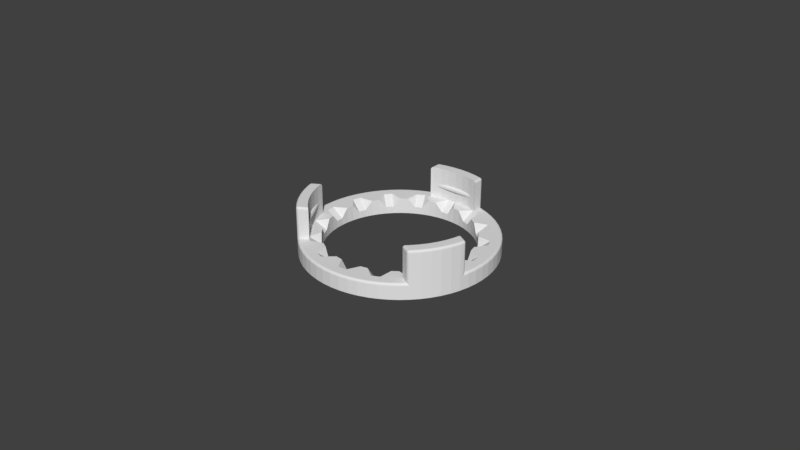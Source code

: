 # Source: gillette-holder.blend  (saved by Blender 2.79.0; exported with 4.5.12 LTS)
import bpy
from mathutils import Matrix  # noqa: F401  (used for matrix-valued properties, if any)

bpy.ops.wm.read_factory_settings(use_empty=True)
scene = bpy.context.scene
scene.name = 'Scene'

# ---- collections
col_collection_1 = bpy.data.collections.new('Collection 1'); scene.collection.children.link(col_collection_1)

# ---- world
world_world = bpy.data.worlds.new('World'); scene.world = world_world
world_world.color = (0.05088, 0.05088, 0.05088)
world_world.use_sun_shadow = False
world_world.sun_shadow_jitter_overblur = 0.0
world_world.cycles.sampling_method = 'MANUAL'

# ---- meshes
me_cylinder_001 = bpy.data.meshes.new('Cylinder.001')
me_cylinder_001.from_pydata([(0.0, 0.023, 4.657e-10), (0.0, 0.03, 4.657e-10), (0.002941, 0.02986, 4.657e-10), (0.002254, 0.02289, 4.657e-10), (0.002254, 0.02289, 0.005), (0.0, 0.023, 0.002255), (-0.002254, 0.02289, 4.657e-10), (-0.002941, 0.02986, 4.657e-10), (0.005853, 0.02942, 4.657e-10), (0.004487, 0.02256, 4.657e-10), (-0.002254, 0.02289, 0.002255), (0.004487, 0.02256, 0.005), (0.002607, 0.02647, 0.005), (0.0, 0.0266, 0.005), (-0.004487, 0.02256, 4.657e-10), (-0.005853, 0.02942, 4.657e-10), (0.002607, 0.02647, 0.015), (0.0, 0.0266, 0.015), (0.008709, 0.02871, 4.657e-10), (0.006677, 0.02201, 4.657e-10), (-0.004487, 0.02256, 0.005), (-0.002607, 0.02647, 0.005), (0.006677, 0.02201, 0.002255), (0.005189, 0.02609, 0.005), (0.0, 0.0266, 0.0082), (0.002607, 0.02647, 0.008213), (-0.006677, 0.02201, 4.657e-10), (-0.008709, 0.02871, 4.657e-10), (-0.002607, 0.02647, 0.015), (-4.337e-19, 0.0266, 0.0098), (0.002607, 0.02647, 0.009787), (0.005189, 0.02609, 0.015), (0.01148, 0.02772, 4.657e-10), (0.008802, 0.02125, 4.657e-10), (-0.006677, 0.02201, 0.005), (-0.005189, 0.02609, 0.005), (-0.002607, 0.02647, 0.008213), (0.008802, 0.02125, 0.002255), (0.007722, 0.02545, 0.005), (0.005189, 0.02609, 0.00839), (0.00474, 0.02616, 0.008335), (0.003808, 0.02629, 0.008261), (0.002796, 0.02644, 0.008215), (-0.002796, 0.02644, 0.008215), (-0.008802, 0.02125, 4.657e-10), (-0.01148, 0.02772, 4.657e-10), (-0.005189, 0.02609, 0.015), (-0.002607, 0.02647, 0.009787), (0.002796, 0.02644, 0.009785), (0.003808, 0.02629, 0.009739), (0.00474, 0.02616, 0.009665), (0.005189, 0.02609, 0.00961), (-0.002796, 0.02644, 0.009785), (0.007722, 0.02545, 0.015), (0.01018, 0.02458, 0.005), (0.01254, 0.02346, 0.005), (0.01478, 0.02212, 0.005), (0.01687, 0.02056, 0.005), (0.01881, 0.01881, 0.005), (0.02056, 0.01687, 0.005), (0.02212, 0.01478, 0.005), (0.02346, 0.01254, 0.005), (0.02458, 0.01018, 0.005), (0.01414, 0.02646, 4.657e-10), (0.01084, 0.02028, 4.657e-10), (-0.008802, 0.02125, 0.002255), (-0.007722, 0.02545, 0.005), (-0.005189, 0.02609, 0.00839), (-0.003808, 0.02629, 0.008261), (-0.00474, 0.02616, 0.008335), (0.01084, 0.02028, 0.005), (0.005407, 0.02603, 0.009566), (0.005804, 0.02593, 0.009444), (0.0061, 0.02586, 0.009306), (0.006281, 0.02582, 0.009156), (0.006343, 0.0258, 0.009), (0.006281, 0.02582, 0.008844), (0.0061, 0.02586, 0.008694), (0.005804, 0.02593, 0.008556), (0.005407, 0.02603, 0.008434), (-0.005407, 0.02603, 0.008434), (-0.01084, 0.02028, 4.657e-10), (-0.01414, 0.02646, 4.657e-10), (-0.02458, 0.01018, 0.005), (-0.02346, 0.01254, 0.005), (-0.02212, 0.01478, 0.005), (-0.02056, 0.01687, 0.005), (-0.01881, 0.01881, 0.005), (-0.01687, 0.02056, 0.005), (-0.01478, 0.02212, 0.005), (-0.01254, 0.02346, 0.005), (-0.01018, 0.02458, 0.005), (-0.0085, 0.02518, 0.00501), (-0.007722, 0.02545, 0.015), (-0.005189, 0.02609, 0.00961), (-0.00474, 0.02616, 0.009665), (-0.003808, 0.02629, 0.009739), (-0.005407, 0.02603, 0.009566), (0.01667, 0.02494, 4.657e-10), (0.01278, 0.01912, 0.005), (0.01459, 0.01778, 0.002255), (0.01626, 0.01626, 0.002255), (0.01778, 0.01459, 0.005), (0.01912, 0.01278, 0.005), (0.02028, 0.01084, 0.002255), (0.02125, 0.008802, 0.002255), (0.02545, 0.007722, 0.005), (0.01278, 0.01912, 4.657e-10), (-0.01084, 0.02028, 0.002255), (-0.005804, 0.02593, 0.008556), (-0.0061, 0.02586, 0.008694), (-0.006281, 0.02582, 0.008844), (-0.006343, 0.0258, 0.009), (-0.006281, 0.02582, 0.009156), (-0.0061, 0.02586, 0.009306), (-0.005804, 0.02593, 0.009444), (-0.01278, 0.01912, 4.657e-10), (-0.01667, 0.02494, 4.657e-10), (-0.01903, 0.02319, 4.657e-10), (-0.02121, 0.02121, 4.657e-10), (-0.02319, 0.01903, 4.657e-10), (-0.02494, 0.01667, 4.657e-10), (-0.02646, 0.01414, 4.657e-10), (-0.02772, 0.01148, 4.657e-10), (-0.02545, 0.007722, 0.005), (-0.02028, 0.01084, 0.005), (-0.02125, 0.008802, 0.002255), (-0.01912, 0.01278, 0.005), (-0.01778, 0.01459, 0.002255), (-0.01626, 0.01626, 0.002255), (-0.01459, 0.01778, 0.005), (-0.01278, 0.01912, 0.005), (0.01903, 0.02319, 4.657e-10), (0.01459, 0.01778, 4.657e-10), (0.01626, 0.01626, 4.657e-10), (0.01778, 0.01459, 4.657e-10), (0.01912, 0.01278, 4.657e-10), (0.02028, 0.01084, 4.657e-10), (0.02125, 0.008802, 4.657e-10), (0.02201, 0.006677, 0.005), (0.02609, 0.005189, 0.005), (0.02647, 0.002607, 0.005), (0.0266, -4.334e-09, 0.005), (-0.01459, 0.01778, 4.657e-10), (-0.01626, 0.01626, 4.657e-10), (-0.01778, 0.01459, 4.657e-10), (-0.01912, 0.01278, 4.657e-10), (-0.02028, 0.01084, 4.657e-10), (-0.02125, 0.008802, 4.657e-10), (-0.02871, 0.008709, 4.657e-10), (-0.0266, -1.237e-08, 0.005), (-0.02647, 0.002607, 0.005), (-0.02609, 0.005189, 0.005), (-0.02201, 0.006677, 0.002255), (0.02121, 0.02121, 4.657e-10), (0.02319, 0.01903, 4.657e-10), (0.02494, 0.01667, 4.657e-10), (0.02646, 0.01414, 4.657e-10), (0.02772, 0.01148, 4.657e-10), (0.02201, 0.006677, 4.657e-10), (0.02256, 0.004487, 0.005), (0.02289, 0.002254, 0.002255), (0.023, -3.747e-09, 0.002255), (-0.02201, 0.006677, 4.657e-10), (-0.02942, 0.005853, 4.657e-10), (-0.02986, 0.00294, 4.657e-10), (-0.03, -1.395e-08, 4.657e-10), (-0.02609, -0.005189, 0.005), (-0.02647, -0.002607, 0.005), (-0.02289, 0.002254, 0.005), (-0.023, -1.069e-08, 0.002255), (-0.02256, 0.004487, 0.005), (0.02871, 0.008709, 4.657e-10), (0.02256, 0.004487, 4.657e-10), (0.02289, 0.002254, 4.657e-10), (0.023, -3.747e-09, 4.657e-10), (0.02289, -0.002254, 0.005), (0.02647, -0.002607, 0.005), (-0.02256, 0.004487, 4.657e-10), (-0.02289, 0.002254, 4.657e-10), (-0.02986, -0.002941, 4.657e-10), (-0.023, -1.069e-08, 4.657e-10), (-0.02942, -0.005853, 4.657e-10), (-0.02871, -0.008709, 4.657e-10), (-0.02289, -0.002254, 0.002255), (-0.02256, -0.004487, 0.005), (0.02942, 0.005853, 4.657e-10), (0.02986, 0.002941, 4.657e-10), (0.03, -4.888e-09, 4.657e-10), (0.02289, -0.002254, 4.657e-10), (0.02256, -0.004487, 0.005), (-0.02289, -0.002254, 4.657e-10), (-0.02256, -0.004487, 4.657e-10), (-0.02201, -0.006677, 4.657e-10), (-0.02772, -0.01148, 4.657e-10), (-0.02545, -0.007722, 0.015), (-0.02545, -0.007722, 0.005), (-0.02545, -0.007722, 0.009389), (-0.02549, -0.007565, 0.009306), (-0.02553, -0.007405, 0.009156), (-0.02555, -0.00735, 0.009), (-0.02553, -0.007405, 0.008844), (-0.02549, -0.007565, 0.008694), (-0.02545, -0.007722, 0.008611), (-0.02201, -0.006677, 0.005), (0.02986, -0.002941, 4.657e-10), (0.02256, -0.004487, 4.657e-10), (0.02201, -0.006677, 0.002255), (0.02545, -0.007722, 0.005), (0.02545, -0.007722, 0.015), (0.02608, -0.00524, 0.00501), (0.02545, -0.007722, 0.008611), (0.02549, -0.007565, 0.008694), (0.02553, -0.007404, 0.008844), (0.02555, -0.00735, 0.009), (0.02553, -0.007404, 0.009156), (0.02549, -0.007565, 0.009306), (0.02545, -0.007722, 0.009389), (-0.02125, -0.008802, 4.657e-10), (-0.02646, -0.01414, 4.657e-10), (-0.02458, -0.01018, 0.015), (-0.02458, -0.01018, 0.005), (-0.0254, -0.007878, 0.008556), (-0.02521, -0.008401, 0.008434), (-0.02498, -0.009039, 0.008335), (-0.02472, -0.009766, 0.008261), (-0.02458, -0.01018, 0.008237), (-0.02458, -0.01018, 0.009763), (-0.02472, -0.009766, 0.009739), (-0.02498, -0.009039, 0.009665), (-0.02521, -0.008401, 0.009566), (-0.0254, -0.007878, 0.009444), (-0.01934, -0.01822, 0.009306), (-0.01958, -0.01796, 0.009444), (-0.0192, -0.01838, 0.009156), (-0.01915, -0.01844, 0.009), (-0.0192, -0.01838, 0.008844), (-0.01934, -0.01822, 0.008694), (-0.01958, -0.01796, 0.008556), (-0.02125, -0.008802, 0.002255), (0.02942, -0.005853, 4.657e-10), (0.02201, -0.006677, 4.657e-10), (0.02125, -0.008802, 0.002255), (0.02458, -0.01018, 0.005), (0.02458, -0.01018, 0.015), (0.0254, -0.007878, 0.009444), (0.02521, -0.008401, 0.009566), (0.02498, -0.009039, 0.009665), (0.02472, -0.009766, 0.009739), (0.02458, -0.01018, 0.009763), (0.02458, -0.01018, 0.008237), (0.02472, -0.009766, 0.008261), (0.02498, -0.009039, 0.008335), (0.02521, -0.008401, 0.008434), (0.0254, -0.007878, 0.008556), (0.01934, -0.01822, 0.008694), (0.0192, -0.01838, 0.008844), (0.01915, -0.01844, 0.009), (0.0192, -0.01838, 0.009156), (0.01934, -0.01822, 0.009306), (0.01955, -0.01799, 0.009429), (-0.02028, -0.01084, 4.657e-10), (-0.02494, -0.01667, 4.657e-10), (-0.02346, -0.01254, 0.015), (-0.02346, -0.01254, 0.008201), (-0.02346, -0.01254, 0.005), (-0.0242, -0.01097, 0.008215), (-0.01989, -0.01761, 0.008434), (-0.02028, -0.01719, 0.008335), (-0.02082, -0.01653, 0.008261), (-0.02056, -0.01687, 0.008287), (-0.0216, -0.01547, 0.008215), (-0.02346, -0.01254, 0.009799), (-0.0242, -0.01097, 0.009785), (-0.02082, -0.01653, 0.009739), (-0.0216, -0.01547, 0.009785), (-0.02028, -0.01719, 0.009665), (-0.02056, -0.01687, 0.009713), (-0.01989, -0.01761, 0.009566), (-0.02056, -0.01687, 0.015), (-0.01881, -0.01881, 0.015), (-0.01881, -0.01881, 0.005), (-0.02056, -0.01687, 0.005), (-0.02028, -0.01084, 0.002255), (0.02871, -0.008709, 4.657e-10), (0.02125, -0.008802, 4.657e-10), (0.02028, -0.01084, 0.005), (0.02346, -0.01254, 0.005), (0.02346, -0.01254, 0.015), (0.0242, -0.01097, 0.009785), (0.02346, -0.01254, 0.009799), (0.01989, -0.01761, 0.009566), (0.02028, -0.01719, 0.009665), (0.02056, -0.01687, 0.009713), (0.02082, -0.01653, 0.009739), (0.0216, -0.01547, 0.009785), (0.02346, -0.01254, 0.008201), (0.0242, -0.01097, 0.008215), (0.0216, -0.01547, 0.008215), (0.02082, -0.01653, 0.008261), (0.02056, -0.01687, 0.008287), (0.02028, -0.01719, 0.008335), (0.01989, -0.01761, 0.008434), (0.01958, -0.01796, 0.008556), (0.01881, -0.01881, 0.015), (0.02056, -0.01687, 0.015), (0.02056, -0.01687, 0.005), (0.01881, -0.01881, 0.005), (-0.01912, -0.01278, 4.657e-10), (-0.02319, -0.01903, 4.657e-10), (-0.02212, -0.01478, 0.015), (-0.02212, -0.01478, 0.008206), (-0.02212, -0.01478, 0.005), (-0.02212, -0.01478, 0.009794), (-0.01687, -0.02056, 0.005), (-0.01755, -0.01995, 0.00501), (-0.01778, -0.01459, 0.005), (-0.01626, -0.01626, 0.002255), (-0.01912, -0.01278, 0.005), (0.02772, -0.01148, 4.657e-10), (0.02028, -0.01084, 4.657e-10), (0.01912, -0.01278, 0.005), (0.02212, -0.01478, 0.005), (0.02212, -0.01478, 0.015), (0.02212, -0.01478, 0.009794), (0.02212, -0.01478, 0.008206), (0.01687, -0.02056, 0.005), (0.01755, -0.01995, 0.00501), (0.01626, -0.01626, 0.002255), (0.01778, -0.01459, 0.002255), (-0.01778, -0.01459, 4.657e-10), (-0.02121, -0.02121, 4.657e-10), (-2.135e-08, -0.0266, 0.00501), (-0.002607, -0.02647, 0.005), (-0.005189, -0.02609, 0.005), (-0.007722, -0.02545, 0.005), (-0.01018, -0.02458, 0.005), (-0.01254, -0.02346, 0.005), (-0.01478, -0.02212, 0.005), (-0.01459, -0.01778, 0.002255), (-0.01626, -0.01626, 4.657e-10), (0.02646, -0.01414, 4.657e-10), (0.01912, -0.01278, 4.657e-10), (0.01459, -0.01778, 0.005), (0.01478, -0.02212, 0.005), (0.02319, -0.01903, 4.657e-10), (0.02121, -0.02121, 4.657e-10), (0.01778, -0.01459, 4.657e-10), (0.01626, -0.01626, 4.657e-10), (-0.01903, -0.02319, 4.657e-10), (-0.01667, -0.02494, 4.657e-10), (-0.01414, -0.02646, 4.657e-10), (-0.002254, -0.02289, 0.005), (-0.004487, -0.02256, 0.005), (-0.006677, -0.02201, 0.002255), (-0.008802, -0.02125, 0.002255), (-0.01084, -0.02028, 0.005), (-0.01278, -0.01912, 0.005), (-0.01459, -0.01778, 4.657e-10), (0.02494, -0.01667, 4.657e-10), (0.01903, -0.02319, 4.657e-10), (0.01459, -0.01778, 4.657e-10), (0.01278, -0.01912, 0.005), (0.01254, -0.02346, 0.00501), (-0.01278, -0.01912, 4.657e-10), (-0.01084, -0.02028, 4.657e-10), (-0.01148, -0.02772, 4.657e-10), (-1.846e-08, -0.023, 0.002255), (-0.002254, -0.02289, 4.657e-10), (-0.004487, -0.02256, 4.657e-10), (-0.006677, -0.02201, 4.657e-10), (-0.008802, -0.02125, 4.657e-10), (0.01667, -0.02494, 4.657e-10), (0.01278, -0.01912, 4.657e-10), (0.01084, -0.02028, 0.002255), (-0.008709, -0.02871, 4.657e-10), (-1.846e-08, -0.023, 4.657e-10), (0.002607, -0.02647, 0.005), (-0.002941, -0.02986, 4.657e-10), (-0.005853, -0.02942, 4.657e-10), (0.01414, -0.02646, 4.657e-10), (0.01084, -0.02028, 4.657e-10), (0.008802, -0.02125, 0.002255), (0.002254, -0.02289, 4.657e-10), (0.002254, -0.02289, 0.002255), (-2.408e-08, -0.03, 4.657e-10), (0.01148, -0.02772, 4.657e-10), (0.008802, -0.02125, 4.657e-10), (0.01018, -0.02458, 0.005), (0.004487, -0.02256, 4.657e-10), (0.004487, -0.02256, 0.005), (0.00294, -0.02986, 4.657e-10), (0.005189, -0.02609, 0.005), (0.008709, -0.02871, 4.657e-10), (0.006677, -0.02201, 4.657e-10), (0.006677, -0.02201, 0.005), (0.007722, -0.02545, 0.005), (0.005853, -0.02942, 4.657e-10), (0.0, 0.03, 0.0143), (0.0, 0.0293, 0.015), (-5.775e-11, 0.02995, 0.01457), (-7.753e-11, 0.02979, 0.01479), (-5.844e-11, 0.02957, 0.01495), (0.002872, 0.02916, 0.015), (0.002941, 0.02986, 0.0143), (0.002898, 0.02942, 0.01495), (0.00292, 0.02965, 0.01479), (0.002935, 0.0298, 0.01457), (-0.002941, 0.02986, 0.0143), (-0.002872, 0.02916, 0.015), (-0.002935, 0.0298, 0.01457), (-0.00292, 0.02965, 0.01479), (-0.002898, 0.02942, 0.01495), (0.005716, 0.02873, 0.015), (0.005853, 0.02942, 0.0143), (0.005768, 0.029, 0.01495), (0.005812, 0.02922, 0.01479), (0.005842, 0.02937, 0.01457), (-0.005853, 0.02942, 0.0143), (-0.005716, 0.02873, 0.015), (-0.005842, 0.02937, 0.01457), (-0.005813, 0.02922, 0.01479), (-0.005768, 0.029, 0.01495), (0.007798, 0.02821, 0.015), (0.0085, 0.02806, 0.0143), (0.007819, 0.02893, 0.0143), (0.008063, 0.02815, 0.01495), (0.00829, 0.0281, 0.01479), (0.007803, 0.02848, 0.01495), (0.008075, 0.02843, 0.01488), (0.008259, 0.02837, 0.01476), (0.008208, 0.02853, 0.0147), (0.008451, 0.02834, 0.0143), (0.008305, 0.02861, 0.0143), (0.008443, 0.02807, 0.01457), (0.008384, 0.02836, 0.01457), (0.008265, 0.02858, 0.01456), (0.007814, 0.02887, 0.01457), (0.007808, 0.02872, 0.01479), (0.008083, 0.02881, 0.0143), (0.008084, 0.02874, 0.01457), (0.008066, 0.02862, 0.01476), (0.007819, 0.02893, 0.004308), (0.008411, 0.02835, 0.004903), (0.00825, 0.02862, 0.004732), (0.008042, 0.02882, 0.004523), (0.008515, 0.02806, 0.005009), (0.008709, 0.02871, 0.004308), (0.008546, 0.02838, 0.004956), (0.008546, 0.02855, 0.004804), (0.008646, 0.02867, 0.004576), (-0.0085, 0.02806, 0.00501), (-0.008709, 0.02871, 0.004308), (-0.008546, 0.02855, 0.004804), (-0.008646, 0.02867, 0.004576), (-0.007819, 0.02893, 0.004308), (-0.008411, 0.02835, 0.004903), (-0.00825, 0.02862, 0.004732), (-0.008042, 0.02882, 0.004523), (-0.0085, 0.02806, 0.0143), (-0.007798, 0.02821, 0.015), (-0.007819, 0.02893, 0.0143), (-0.008443, 0.02807, 0.01457), (-0.00829, 0.0281, 0.01479), (-0.008451, 0.02834, 0.0143), (-0.008384, 0.02836, 0.01457), (-0.008259, 0.02837, 0.01476), (-0.008208, 0.02853, 0.0147), (-0.007803, 0.02848, 0.01495), (-0.007808, 0.02872, 0.01479), (-0.008063, 0.02815, 0.01495), (-0.008075, 0.02843, 0.01488), (-0.008066, 0.02862, 0.01476), (-0.008083, 0.02881, 0.0143), (-0.008305, 0.02861, 0.0143), (-0.007814, 0.02887, 0.01457), (-0.008084, 0.02874, 0.01457), (-0.008265, 0.02858, 0.01456), (0.0085, 0.02518, 0.0143), (0.008447, 0.02523, 0.01457), (0.008294, 0.0253, 0.01479), (0.008067, 0.02537, 0.01495), (0.02707, 0.01121, 0.005008), (0.02772, 0.01148, 0.004308), (0.02732, 0.01131, 0.004956), (0.02753, 0.0114, 0.004804), (0.02767, 0.01146, 0.004576), (0.02646, 0.01414, 0.004308), (0.02584, 0.01381, 0.005008), (0.02641, 0.01412, 0.004576), (0.02628, 0.01404, 0.004804), (0.02607, 0.01394, 0.004956), (0.02494, 0.01667, 0.004308), (0.02436, 0.01628, 0.005008), (0.0249, 0.01664, 0.004576), (0.02477, 0.01655, 0.004804), (0.02458, 0.01643, 0.004956), (0.02319, 0.01903, 0.004308), (0.02265, 0.01859, 0.005008), (0.02315, 0.019, 0.004576), (0.02303, 0.0189, 0.004804), (0.02285, 0.01876, 0.004956), (0.02121, 0.02121, 0.004308), (0.02072, 0.02072, 0.005008), (0.02118, 0.02118, 0.004576), (0.02107, 0.02107, 0.004804), (0.02091, 0.02091, 0.004956), (0.01903, 0.02319, 0.004308), (0.01859, 0.02265, 0.005008), (0.019, 0.02315, 0.004576), (0.0189, 0.02303, 0.004804), (0.01876, 0.02285, 0.004956), (0.01667, 0.02494, 0.004308), (0.01628, 0.02436, 0.005009), (0.01664, 0.0249, 0.004576), (0.01655, 0.02477, 0.004804), (0.01643, 0.02458, 0.004956), (0.01414, 0.02646, 0.004308), (0.01381, 0.02584, 0.005009), (0.01412, 0.02641, 0.004576), (0.01404, 0.02628, 0.004804), (0.01394, 0.02607, 0.004956), (0.01121, 0.02707, 0.005009), (0.01148, 0.02772, 0.004308), (0.01131, 0.02732, 0.004956), (0.0114, 0.02753, 0.004804), (0.01146, 0.02767, 0.004576), (-0.01121, 0.02707, 0.005009), (-0.01148, 0.02772, 0.004308), (-0.01131, 0.02732, 0.004956), (-0.0114, 0.02753, 0.004804), (-0.01146, 0.02767, 0.004576), (-0.01414, 0.02646, 0.004308), (-0.01381, 0.02584, 0.005008), (-0.01412, 0.02641, 0.004576), (-0.01404, 0.02628, 0.004804), (-0.01394, 0.02607, 0.004956), (-0.01667, 0.02494, 0.004308), (-0.01628, 0.02436, 0.005008), (-0.01664, 0.0249, 0.004576), (-0.01655, 0.02477, 0.004804), (-0.01643, 0.02458, 0.004956), (-0.01903, 0.02319, 0.004308), (-0.01859, 0.02265, 0.005008), (-0.019, 0.02315, 0.004576), (-0.0189, 0.02303, 0.004804), (-0.01876, 0.02285, 0.004956), (-0.02121, 0.02121, 0.004308), (-0.02072, 0.02072, 0.005008), (-0.02118, 0.02118, 0.004576), (-0.02107, 0.02107, 0.004804), (-0.02091, 0.02091, 0.004955), (-0.02319, 0.01903, 0.004308), (-0.02265, 0.01859, 0.005008), (-0.02315, 0.019, 0.004576), (-0.02303, 0.0189, 0.004804), (-0.02285, 0.01876, 0.004955), (-0.02494, 0.01667, 0.004308), (-0.02436, 0.01628, 0.005008), (-0.0249, 0.01664, 0.004576), (-0.02477, 0.01655, 0.004804), (-0.02458, 0.01643, 0.004955), (-0.02646, 0.01414, 0.004308), (-0.02584, 0.01381, 0.005008), (-0.02641, 0.01412, 0.004576), (-0.02628, 0.01404, 0.004804), (-0.02607, 0.01394, 0.004955), (-0.02707, 0.01121, 0.005008), (-0.02772, 0.01148, 0.004308), (-0.02732, 0.01131, 0.004955), (-0.02753, 0.0114, 0.004804), (-0.02767, 0.01146, 0.004576), (-0.0085, 0.02518, 0.0143), (-0.008067, 0.02537, 0.01495), (-0.008294, 0.0253, 0.01479), (-0.008447, 0.02523, 0.01457), (-0.02804, 0.008504, 0.005008), (-0.02871, 0.008709, 0.004308), (-0.02829, 0.008582, 0.004956), (-0.02851, 0.008649, 0.004804), (-0.02866, 0.008693, 0.004576), (0.0293, -1.091e-10, 0.005009), (0.03, -6.85e-10, 0.004308), (0.02957, -2.049e-10, 0.004956), (0.02979, -3.47e-10, 0.004804), (0.02995, -5.155e-10, 0.004576), (0.02916, 0.002872, 0.005008), (0.02986, 0.002941, 0.004308), (0.02942, 0.002898, 0.004956), (0.02965, 0.00292, 0.004804), (0.0298, 0.002935, 0.004576), (-0.02942, 0.005853, 0.004308), (-0.02873, 0.005716, 0.005008), (-0.02937, 0.005842, 0.004576), (-0.02922, 0.005812, 0.004804), (-0.029, 0.005768, 0.004956), (-0.02986, 0.00294, 0.004308), (-0.02916, 0.002872, 0.005008), (-0.0298, 0.002935, 0.004576), (-0.02965, 0.00292, 0.004804), (-0.02942, 0.002898, 0.004956), (-0.0293, 1.273e-10, 0.005009), (-0.03, -1.955e-09, 0.004308), (-0.02957, -3.527e-10, 0.004956), (-0.02979, -9.179e-10, 0.004804), (-0.02995, -1.48e-09, 0.004576), (-0.02871, -0.005872, 0.005009), (-0.02942, -0.005853, 0.004308), (-0.02898, -0.005889, 0.004956), (-0.02921, -0.005891, 0.004804), (-0.02936, -0.005878, 0.004576), (-0.02896, -0.007687, 0.004308), (-0.02852, -0.006639, 0.005008), (-0.02897, -0.007434, 0.004522), (-0.02889, -0.007146, 0.00473), (-0.02873, -0.006866, 0.0049), (-0.02986, -0.002941, 0.004308), (-0.02916, -0.002872, 0.005009), (-0.0298, -0.002935, 0.004576), (-0.02965, -0.00292, 0.004804), (-0.02942, -0.002898, 0.004956), (-0.02871, -0.008709, 0.0143), (-0.02804, -0.008504, 0.015), (-0.02866, -0.008693, 0.01457), (-0.02851, -0.008649, 0.01479), (-0.02829, -0.008582, 0.01495), (-0.02832, -0.007349, 0.015), (-0.02851, -0.006647, 0.0143), (-0.02896, -0.007687, 0.0143), (-0.02839, -0.007084, 0.01495), (-0.02845, -0.006857, 0.01479), (-0.02857, -0.007482, 0.01495), (-0.02864, -0.007213, 0.01488), (-0.02868, -0.007022, 0.01476), (-0.0288, -0.007147, 0.0147), (-0.02874, -0.006833, 0.0143), (-0.02891, -0.007096, 0.0143), (-0.0285, -0.006704, 0.01457), (-0.02873, -0.006904, 0.01457), (-0.02886, -0.007117, 0.01456), (-0.02891, -0.007664, 0.01457), (-0.02877, -0.007592, 0.01479), (-0.02898, -0.007396, 0.0143), (-0.02893, -0.007361, 0.01457), (-0.02881, -0.007317, 0.01476), (-0.02608, -0.005237, 0.0143), (-0.0259, -0.005948, 0.015), (-0.02609, -0.005307, 0.01457), (-0.02606, -0.005467, 0.01479), (-0.02599, -0.005692, 0.01495), (0.02804, 0.008504, 0.005008), (0.02871, 0.008709, 0.004308), (0.02829, 0.008582, 0.004956), (0.02851, 0.008649, 0.004804), (0.02866, 0.008693, 0.004576), (-0.02772, -0.01148, 0.0143), (-0.02707, -0.01121, 0.015), (-0.02767, -0.01146, 0.01457), (-0.02753, -0.0114, 0.01479), (-0.02732, -0.01131, 0.01495), (0.02873, 0.005716, 0.005008), (0.02942, 0.005853, 0.004308), (0.029, 0.005768, 0.004956), (0.02922, 0.005812, 0.004804), (0.02937, 0.005842, 0.004576), (0.0259, -0.005948, 0.015), (0.02608, -0.00524, 0.0143), (0.02599, -0.005693, 0.01495), (0.02606, -0.005468, 0.01479), (0.02609, -0.005309, 0.01457), (-0.02646, -0.01414, 0.0143), (-0.02584, -0.01381, 0.015), (-0.02641, -0.01412, 0.01457), (-0.02628, -0.01404, 0.01479), (-0.02607, -0.01394, 0.01495), (0.02916, -0.002872, 0.005009), (0.02986, -0.002941, 0.004308), (0.02942, -0.002898, 0.004956), (0.02965, -0.00292, 0.004804), (0.0298, -0.002935, 0.004576), (0.02804, -0.008504, 0.015), (0.02871, -0.008709, 0.0143), (0.02829, -0.008583, 0.01495), (0.02851, -0.008649, 0.01479), (0.02866, -0.008693, 0.01457), (0.02896, -0.007687, 0.0143), (0.02851, -0.006648, 0.0143), (0.02832, -0.007349, 0.015), (0.02899, -0.007396, 0.0143), (0.02891, -0.007097, 0.0143), (0.02891, -0.007664, 0.01457), (0.02893, -0.007361, 0.01457), (0.02886, -0.007118, 0.01456), (0.0288, -0.007147, 0.0147), (0.0285, -0.006705, 0.01457), (0.02846, -0.006858, 0.01479), (0.02874, -0.006834, 0.0143), (0.02873, -0.006905, 0.01457), (0.02868, -0.007022, 0.01476), (0.02857, -0.007482, 0.01495), (0.02877, -0.007592, 0.01479), (0.02839, -0.007084, 0.01495), (0.02864, -0.007213, 0.01488), (0.02881, -0.007317, 0.01476), (-0.02494, -0.01667, 0.0143), (-0.02436, -0.01628, 0.015), (-0.0249, -0.01664, 0.01457), (-0.02477, -0.01655, 0.01479), (-0.02458, -0.01643, 0.01495), (0.02871, -0.005857, 0.005009), (0.02942, -0.005853, 0.004308), (0.02898, -0.005877, 0.004956), (0.02921, -0.005883, 0.004804), (0.02936, -0.005875, 0.004576), (0.02707, -0.01121, 0.015), (0.02772, -0.01148, 0.0143), (0.02732, -0.01131, 0.01495), (0.02753, -0.0114, 0.01479), (0.02767, -0.01146, 0.01457), (0.02896, -0.007687, 0.004308), (0.02851, -0.006648, 0.00501), (0.02897, -0.007435, 0.004522), (0.02889, -0.00715, 0.004731), (0.02873, -0.006873, 0.004902), (-0.02319, -0.01903, 0.0143), (-0.02265, -0.01859, 0.015), (-0.02315, -0.019, 0.01457), (-0.02303, -0.0189, 0.01479), (-0.02285, -0.01876, 0.01495), (-0.02072, -0.02072, 0.015), (-0.02107, -0.02107, 0.01479), (-0.02091, -0.02091, 0.01495), (-0.0181, -0.01945, 0.015), (-0.01755, -0.01995, 0.0143), (-0.01792, -0.01966, 0.01495), (-0.01775, -0.01983, 0.01479), (-0.01762, -0.01993, 0.01457), (0.02584, -0.01381, 0.015), (0.02646, -0.01414, 0.0143), (0.02607, -0.01394, 0.01495), (0.02628, -0.01404, 0.01479), (0.02641, -0.01412, 0.01457), (0.01755, -0.01995, 0.0143), (0.0181, -0.01945, 0.015), (0.01762, -0.01993, 0.01457), (0.01775, -0.01983, 0.01479), (0.01792, -0.01966, 0.01495), (0.02072, -0.02072, 0.015), (0.02091, -0.02091, 0.01495), (0.02107, -0.02107, 0.01479), (0.02319, -0.01903, 0.0143), (0.02265, -0.01859, 0.015), (0.02315, -0.019, 0.01457), (0.02303, -0.0189, 0.01479), (0.02285, -0.01876, 0.01495), (-0.02116, -0.02126, 0.0143), (-0.02002, -0.02137, 0.0143), (-0.02055, -0.02087, 0.015), (-0.02091, -0.02142, 0.0143), (-0.02061, -0.0215, 0.0143), (-0.02112, -0.02123, 0.01457), (-0.02085, -0.02138, 0.01457), (-0.02061, -0.02145, 0.01456), (-0.0206, -0.02137, 0.0147), (-0.02006, -0.02133, 0.01457), (-0.02018, -0.02122, 0.01479), (-0.02029, -0.02148, 0.0143), (-0.02035, -0.02143, 0.01457), (-0.02043, -0.02133, 0.01476), (-0.02078, -0.02101, 0.01495), (-0.02098, -0.02114, 0.01479), (-0.02035, -0.02106, 0.01495), (-0.02058, -0.02121, 0.01488), (-0.02076, -0.0213, 0.01476), (-0.02116, -0.02126, 0.004308), (-0.02002, -0.02137, 0.00501), (-0.02094, -0.02139, 0.004522), (-0.02065, -0.02146, 0.00473), (-0.02032, -0.02145, 0.004902), (-0.01903, -0.02319, 0.004308), (-0.01873, -0.02254, 0.005009), (-0.01903, -0.02312, 0.004576), (-0.01897, -0.02298, 0.004804), (-0.01887, -0.02277, 0.004956), (-0.01667, -0.02494, 0.004308), (-0.01628, -0.02436, 0.005009), (-0.01664, -0.0249, 0.004576), (-0.01655, -0.02477, 0.004804), (-0.01643, -0.02458, 0.004956), (-0.01414, -0.02646, 0.004308), (-0.01381, -0.02584, 0.005009), (-0.01412, -0.02641, 0.004576), (-0.01404, -0.02628, 0.004804), (-0.01394, -0.02607, 0.004956), (-0.01148, -0.02772, 0.004308), (-0.01121, -0.02707, 0.005009), (-0.01146, -0.02767, 0.004576), (-0.0114, -0.02753, 0.004804), (-0.01131, -0.02732, 0.004956), (-0.008709, -0.02871, 0.004308), (-0.008504, -0.02804, 0.005009), (-0.008693, -0.02866, 0.004576), (-0.008649, -0.02851, 0.004804), (-0.008583, -0.02829, 0.004956), (-0.005853, -0.02942, 0.004308), (-0.005716, -0.02873, 0.005009), (-0.005842, -0.02937, 0.004576), (-0.005812, -0.02922, 0.004804), (-0.005768, -0.029, 0.004956), (-0.002941, -0.02986, 0.004308), (-0.002872, -0.02916, 0.005009), (-0.002935, -0.0298, 0.004576), (-0.00292, -0.02965, 0.004804), (-0.002898, -0.02942, 0.004956), (-2.363e-08, -0.0293, 0.005009), (-2.408e-08, -0.03, 0.004308), (-2.374e-08, -0.02957, 0.004956), (-2.387e-08, -0.02979, 0.004804), (-2.399e-08, -0.02995, 0.004576), (0.02436, -0.01628, 0.015), (0.02494, -0.01667, 0.0143), (0.02458, -0.01643, 0.01495), (0.02477, -0.01655, 0.01479), (0.0249, -0.01664, 0.01457), (0.02055, -0.02087, 0.015), (0.02002, -0.02137, 0.0143), (0.02116, -0.02126, 0.0143), (0.02035, -0.02106, 0.01495), (0.02018, -0.02122, 0.01479), (0.02078, -0.02101, 0.01495), (0.02058, -0.02121, 0.01488), (0.02043, -0.02133, 0.01476), (0.0206, -0.02137, 0.0147), (0.02029, -0.02148, 0.0143), (0.02061, -0.0215, 0.0143), (0.02006, -0.02133, 0.01457), (0.02035, -0.02143, 0.01457), (0.02061, -0.02145, 0.01456), (0.02112, -0.02123, 0.01457), (0.02098, -0.02114, 0.01479), (0.02091, -0.02142, 0.0143), (0.02085, -0.02138, 0.01457), (0.02076, -0.0213, 0.01476), (0.02116, -0.02126, 0.004308), (0.02002, -0.02137, 0.00501), (0.02094, -0.02139, 0.004522), (0.02065, -0.02146, 0.00473), (0.02032, -0.02145, 0.004902), (0.01873, -0.02254, 0.005009), (0.01903, -0.02319, 0.004308), (0.01887, -0.02277, 0.004956), (0.01897, -0.02298, 0.004804), (0.01903, -0.02312, 0.004576), (0.01628, -0.02436, 0.005009), (0.01667, -0.02494, 0.004308), (0.01643, -0.02458, 0.004956), (0.01655, -0.02477, 0.004804), (0.01664, -0.0249, 0.004576), (0.01381, -0.02584, 0.005009), (0.01414, -0.02646, 0.004308), (0.01394, -0.02607, 0.004956), (0.01404, -0.02628, 0.004804), (0.01412, -0.02641, 0.004576), (0.002872, -0.02916, 0.005009), (0.00294, -0.02986, 0.004308), (0.002898, -0.02942, 0.004956), (0.00292, -0.02965, 0.004804), (0.002935, -0.0298, 0.004576), (0.01121, -0.02707, 0.005009), (0.01148, -0.02772, 0.004308), (0.01131, -0.02732, 0.004956), (0.0114, -0.02753, 0.004804), (0.01146, -0.02767, 0.004576), (0.008504, -0.02804, 0.005009), (0.008709, -0.02871, 0.004308), (0.008582, -0.02829, 0.004956), (0.008649, -0.02851, 0.004804), (0.008693, -0.02866, 0.004576), (0.005716, -0.02873, 0.005009), (0.005853, -0.02942, 0.004308), (0.005768, -0.029, 0.004956), (0.005812, -0.02922, 0.004804), (0.005842, -0.02937, 0.004576), (0.008495, 0.02519, 0.005)], [], [(0, 1, 2, 3), (0, 3, 4, 5), (6, 7, 1, 0), (17, 399, 409, 28), (3, 2, 8, 9), (6, 0, 5, 10), (3, 9, 11, 4), (4, 13, 5), (14, 15, 7, 6), (31, 413, 403, 16), (1, 398, 404, 2), (15, 418, 408, 7), (9, 8, 18, 19), (14, 6, 10, 20), (5, 13, 21, 10), (9, 19, 22, 11), (11, 23, 12, 4), (24, 13, 12, 25), (26, 27, 15, 14), (28, 409, 419, 46), (7, 408, 398, 1), (16, 17, 29, 30), (2, 404, 414, 8), (413, 53, 423), (19, 18, 32, 33), (26, 14, 20, 34), (21, 20, 10), (36, 21, 13, 24), (19, 33, 37, 22), (38, 11, 22), (25, 12, 23, 39, 40, 41, 42), (24, 25, 42, 43, 36), (44, 45, 27, 26), (460, 93, 419), (8, 414, 425, 442, 447, 18), (17, 28, 47, 29), (31, 16, 30, 48, 49, 50, 51), (52, 48, 30, 29, 47), (446, 424, 478, 883), (452, 27, 45, 528), (33, 32, 63, 64), (44, 26, 34, 65), (20, 35, 66, 34), (67, 35, 21, 36, 43, 68, 69), (33, 64, 70, 37), (37, 54, 883, 38, 22), (23, 38, 53, 31, 51, 71, 72, 73, 74, 75, 76, 77, 78, 79, 39), (69, 40, 39, 79, 80, 67), (68, 41, 40, 69), (43, 42, 41, 68), (81, 82, 45, 44), (478, 479, 480, 481, 53, 38, 883), (46, 419, 93), (28, 46, 94, 95, 96, 52, 47), (96, 49, 48, 52), (95, 50, 49, 96), (97, 71, 51, 50, 95, 94), (483, 158, 157, 487), (517, 63, 32, 523), (528, 45, 82, 532), (70, 54, 37), (99, 56, 55, 70), (57, 99, 100), (101, 58, 57, 100), (102, 58, 101), (103, 60, 59, 102), (61, 103, 104), (105, 62, 61, 104), (64, 63, 98, 107), (81, 44, 65, 108), (34, 91, 65), (46, 93, 66, 35, 67, 80, 109, 110, 111, 112, 113, 114, 115, 97, 94), (64, 107, 99, 70), (115, 72, 71, 97), (114, 73, 72, 115), (113, 74, 73, 114), (112, 75, 74, 113), (111, 76, 75, 112), (110, 77, 76, 111), (109, 78, 77, 110), (80, 79, 78, 109), (116, 117, 82, 81), (532, 82, 117, 537), (537, 117, 118, 542), (542, 118, 119, 547), (547, 119, 120, 552), (552, 120, 121, 557), (557, 121, 122, 562), (562, 122, 123, 568), (568, 123, 149, 577), (523, 32, 18, 447), (125, 83, 126), (127, 85, 84, 125), (86, 127, 128), (129, 87, 86, 128), (130, 87, 129), (131, 89, 88, 130), (90, 131, 108), (65, 91, 90, 108), (577, 149, 164, 591), (413, 31, 53), (512, 98, 63, 517), (107, 133, 100, 99), (133, 134, 101, 100), (134, 135, 102, 101), (135, 136, 103, 102), (136, 137, 104, 103), (137, 138, 105, 104), (139, 62, 105), (107, 98, 132, 133), (116, 81, 108, 131), (143, 118, 117, 116), (144, 119, 118, 143), (145, 120, 119, 144), (146, 121, 120, 145), (147, 122, 121, 146), (148, 123, 122, 147), (572, 92, 66), (92, 572, 459, 451), (126, 83, 124, 153), (148, 147, 125, 126), (147, 146, 127, 125), (146, 145, 128, 127), (145, 144, 129, 128), (144, 143, 130, 129), (143, 116, 131, 130), (507, 132, 98, 512), (133, 132, 154, 134), (134, 154, 155, 135), (135, 155, 156, 136), (136, 156, 157, 137), (137, 157, 158, 138), (138, 159, 139, 105), (160, 140, 106, 139), (141, 160, 161), (162, 142, 141, 161), (163, 149, 123, 148), (582, 188, 187, 587), (602, 596, 165, 166), (602, 166, 180, 616), (169, 150, 170), (171, 152, 151, 169), (124, 171, 153), (163, 148, 126, 153), (502, 154, 132, 507), (497, 155, 154, 502), (492, 156, 155, 497), (651, 172, 158, 483), (138, 158, 172, 159), (159, 173, 160, 139), (173, 174, 161, 160), (174, 175, 162, 161), (176, 142, 162), (178, 164, 149, 163), (179, 165, 164, 178), (183, 621, 628, 611, 607, 182), (181, 166, 165, 179), (167, 612, 627, 645), (616, 180, 182, 607), (194, 655, 621, 183), (168, 185, 184), (170, 150, 168, 184), (181, 179, 169, 170), (179, 178, 171, 169), (178, 163, 153, 171), (487, 157, 156, 492), (159, 172, 186, 173), (173, 186, 187, 174), (174, 187, 188, 175), (175, 189, 176, 162), (190, 210, 177, 176), (191, 180, 166, 181), (192, 182, 180, 191), (193, 183, 182, 192), (195, 622, 656, 220), (196, 167, 645, 647, 648, 649, 646, 195, 197, 198, 199, 200, 201, 202, 203), (661, 186, 172, 651), (192, 191, 184, 185), (185, 167, 196, 204), (191, 181, 170, 184), (219, 670, 655, 194), (165, 596, 591, 164), (676, 205, 188, 582), (175, 188, 205, 189), (189, 206, 190, 176), (208, 190, 207), (210, 666, 686, 720), (193, 192, 185, 204), (218, 194, 183, 193), (220, 656, 671, 263), (626, 622, 195, 646), (221, 196, 203, 222, 223, 224, 225, 226), (197, 195, 220, 227, 228, 229, 230, 231), (232, 198, 197, 231, 233), (234, 199, 198, 232), (235, 200, 199, 234), (236, 201, 200, 235), (237, 202, 201, 236), (238, 222, 203, 202, 237), (204, 221, 239), (186, 661, 587, 187), (189, 205, 240, 206), (206, 241, 207, 190), (242, 243, 208, 207), (244, 209, 217, 245, 246, 247, 248, 249), (209, 665, 667, 668, 669, 666, 210, 208, 211, 212, 213, 214, 215, 216, 217), (211, 208, 243, 250, 251, 252, 253, 254), (254, 255, 212, 211), (212, 255, 256, 213), (213, 256, 257, 214), (214, 257, 258, 215), (215, 258, 259, 216), (216, 260, 245, 217), (218, 193, 204, 239), (261, 219, 194, 218), (263, 671, 705, 310), (665, 209, 680, 687), (264, 265, 221, 226, 266), (267, 223, 222, 238), (268, 224, 223, 267), (269, 225, 224, 268, 270), (271, 266, 226, 225, 269), (220, 263, 272, 273, 227), (274, 228, 227, 273, 275), (276, 229, 228, 274, 277), (278, 230, 229, 276), (233, 231, 230, 278), (279, 280, 281, 282, 270, 268, 267, 238, 237, 236, 235, 234, 232, 233, 278, 276, 277), (239, 221, 265, 283), (244, 714, 680, 209), (206, 240, 284, 241), (241, 285, 242, 207), (286, 243, 242), (288, 244, 249, 289, 290), (284, 681, 715, 319), (246, 245, 260, 291), (246, 291, 292, 247), (247, 292, 293, 294, 248), (248, 294, 295, 289, 249), (309, 724, 704, 262), (250, 243, 287, 296, 297), (297, 298, 299, 251, 250), (251, 299, 300, 301, 252), (252, 301, 302, 253), (254, 253, 302, 303), (254, 303, 255), (304, 305, 293, 292, 291, 260, 259, 258, 257, 256, 255, 303, 302, 301, 300, 306, 307), (216, 259, 260), (261, 218, 239, 283), (308, 262, 219, 261), (310, 705, 725, 279), (710, 240, 205, 676), (266, 271, 311, 264), (311, 312, 265, 264), (270, 282, 312, 311, 271, 269), (263, 310, 313, 272), (275, 273, 272, 313), (310, 279, 277, 274, 275, 313), (732, 280, 729, 757), (315, 733, 756, 775), (316, 281, 317), (265, 318, 283), (241, 284, 319, 285), (285, 320, 286, 242), (321, 322, 287, 286), (323, 288, 290, 324), (319, 715, 738, 341), (289, 295, 324, 290), (240, 710, 719, 685, 681, 284), (293, 305, 323, 324, 295, 294), (296, 287, 322, 325), (298, 297, 296, 325), (322, 306, 300, 299, 298, 325), (304, 747, 751, 305), (346, 826, 843, 849, 360), (328, 307, 306, 329), (308, 261, 283, 318), (330, 309, 262, 308), (279, 725, 729, 280), (288, 737, 714, 244), (318, 312, 282, 316), (349, 779, 774, 755, 331), (317, 281, 314, 339), (323, 819, 737, 288), (340, 330, 316, 317), (285, 319, 341, 320), (320, 342, 321, 286), (306, 321, 329), (341, 738, 820, 359), (331, 755, 724, 309), (359, 820, 750, 345), (844, 825, 742, 327), (343, 307, 328), (305, 751, 819, 323), (347, 348, 328, 329), (330, 308, 318, 316), (340, 331, 309, 330), (732, 735, 733), (784, 350, 351, 789), (789, 351, 366, 794), (332, 352, 333), (353, 334, 333, 352), (335, 353, 354), (355, 336, 335, 354), (356, 336, 355), (357, 338, 337, 356), (314, 357, 339), (358, 340, 317, 339), (320, 341, 359, 342), (342, 347, 329, 321), (824, 747, 304, 743), (345, 750, 826, 346), (348, 361, 343, 328), (362, 344, 326, 343), (347, 345, 346, 348), (358, 349, 331, 340), (364, 350, 349, 358), (365, 351, 350, 364), (794, 366, 375, 799), (368, 369, 353, 352), (369, 370, 354, 353), (370, 371, 355, 354), (371, 365, 356, 355), (365, 364, 357, 356), (364, 358, 339, 357), (342, 359, 345, 347), (348, 346, 360, 361), (859, 380, 372, 854), (361, 373, 362, 343), (363, 362, 374), (371, 366, 351, 365), (799, 375, 379, 804), (376, 368, 352, 367), (332, 377, 384, 367), (368, 378, 379, 369), (369, 379, 375, 370), (370, 375, 366, 371), (361, 360, 372, 373), (869, 386, 380, 859), (373, 381, 374, 362), (374, 382, 388, 363), (804, 379, 378, 809), (383, 376, 367, 384), (376, 385, 378, 368), (809, 378, 385, 815), (373, 372, 380, 381), (864, 391, 397, 879), (381, 387, 382, 374), (389, 383, 384, 390), (383, 391, 385, 376), (815, 385, 391, 864), (377, 390, 384), (381, 380, 386, 387), (879, 397, 393, 874), (387, 394, 395, 382), (395, 388, 382), (394, 389, 390, 395), (389, 397, 391, 383), (854, 372, 360, 849), (390, 392, 396, 395), (387, 386, 393, 394), (394, 393, 397, 389), (386, 869, 874, 393), (262, 704, 670, 219), (779, 349, 350, 784), (742, 744, 745, 746, 743, 304, 307, 326, 327), (27, 452, 455, 461, 418, 15), (423, 426, 429, 428), (426, 427, 430, 429), (428, 429, 441, 438), (429, 430, 431, 441), (424, 432, 435, 434), (432, 433, 436, 435), (434, 435, 430, 427), (435, 436, 431, 430), (425, 437, 440, 439), (437, 438, 441, 440), (439, 440, 436, 433), (440, 441, 431, 436), (459, 462, 465, 464), (462, 463, 466, 465), (464, 465, 477, 474), (465, 466, 467, 477), (460, 468, 471, 470), (468, 469, 472, 471), (470, 471, 466, 463), (471, 472, 467, 466), (461, 473, 476, 475), (473, 474, 477, 476), (475, 476, 472, 469), (476, 477, 467, 472), (626, 629, 632, 631), (629, 630, 633, 632), (631, 632, 644, 641), (632, 633, 634, 644), (627, 635, 638, 637), (635, 636, 639, 638), (637, 638, 633, 630), (638, 639, 634, 633), (628, 640, 643, 642), (640, 641, 644, 643), (642, 643, 639, 636), (643, 644, 634, 639), (685, 688, 691, 690), (688, 689, 692, 691), (690, 691, 703, 700), (691, 692, 693, 703), (686, 694, 697, 696), (694, 695, 698, 697), (696, 697, 692, 689), (697, 698, 693, 692), (687, 699, 702, 701), (699, 700, 703, 702), (701, 702, 698, 695), (702, 703, 693, 698), (755, 758, 761, 760), (758, 759, 762, 761), (760, 761, 773, 770), (761, 762, 763, 773), (756, 764, 767, 766), (764, 765, 768, 767), (766, 767, 762, 759), (767, 768, 763, 762), (757, 769, 772, 771), (769, 770, 773, 772), (771, 772, 768, 765), (772, 773, 763, 768), (824, 827, 830, 829), (827, 828, 831, 830), (829, 830, 842, 839), (830, 831, 832, 842), (825, 833, 836, 835), (833, 834, 837, 836), (835, 836, 831, 828), (836, 837, 832, 831), (826, 838, 841, 840), (838, 839, 842, 841), (840, 841, 837, 834), (841, 842, 832, 837), (399, 403, 405, 402), (402, 405, 406, 401), (401, 406, 407, 400), (400, 407, 404, 398), (409, 399, 402, 412), (412, 402, 401, 411), (411, 401, 400, 410), (410, 400, 398, 408), (403, 413, 415, 405), (405, 415, 416, 406), (406, 416, 417, 407), (407, 417, 414, 404), (419, 409, 412, 422), (422, 412, 411, 421), (421, 411, 410, 420), (420, 410, 408, 418), (413, 423, 428, 415), (415, 428, 438, 416), (416, 438, 437, 417), (417, 437, 425, 414), (424, 446, 443, 432), (432, 443, 444, 433), (433, 444, 445, 439), (439, 445, 442, 425), (446, 448, 443), (443, 448, 449, 444), (444, 449, 450, 445), (445, 450, 447, 442), (456, 457, 453), (453, 457, 458, 454), (454, 458, 455, 452), (451, 459, 464, 456), (456, 464, 474, 457), (457, 474, 473, 458), (458, 473, 461, 455), (460, 419, 422, 468), (468, 422, 421, 469), (469, 421, 420, 475), (475, 420, 418, 461), (423, 53, 481, 426), (426, 481, 480, 427), (427, 480, 479, 434), (434, 479, 478, 424), (483, 487, 489, 486), (486, 489, 490, 485), (485, 490, 491, 484), (484, 491, 488, 482), (487, 492, 494, 489), (489, 494, 495, 490), (490, 495, 496, 491), (491, 496, 493, 488), (492, 497, 499, 494), (494, 499, 500, 495), (495, 500, 501, 496), (496, 501, 498, 493), (497, 502, 504, 499), (499, 504, 505, 500), (500, 505, 506, 501), (501, 506, 503, 498), (502, 507, 509, 504), (504, 509, 510, 505), (505, 510, 511, 506), (506, 511, 508, 503), (507, 512, 514, 509), (509, 514, 515, 510), (510, 515, 516, 511), (511, 516, 513, 508), (512, 517, 519, 514), (514, 519, 520, 515), (515, 520, 521, 516), (516, 521, 518, 513), (517, 523, 526, 519), (519, 526, 525, 520), (520, 525, 524, 521), (521, 524, 522, 518), (446, 522, 524, 448), (448, 524, 525, 449), (449, 525, 526, 450), (450, 526, 523, 447), (452, 528, 531, 454), (454, 531, 530, 453), (453, 530, 529, 456), (456, 529, 527, 451), (528, 532, 534, 531), (531, 534, 535, 530), (530, 535, 536, 529), (529, 536, 533, 527), (532, 537, 539, 534), (534, 539, 540, 535), (535, 540, 541, 536), (536, 541, 538, 533), (537, 542, 544, 539), (539, 544, 545, 540), (540, 545, 546, 541), (541, 546, 543, 538), (542, 547, 549, 544), (544, 549, 550, 545), (545, 550, 551, 546), (546, 551, 548, 543), (547, 552, 554, 549), (549, 554, 555, 550), (550, 555, 556, 551), (551, 556, 553, 548), (552, 557, 559, 554), (554, 559, 560, 555), (555, 560, 561, 556), (556, 561, 558, 553), (557, 562, 564, 559), (559, 564, 565, 560), (560, 565, 566, 561), (561, 566, 563, 558), (562, 568, 571, 564), (564, 571, 570, 565), (565, 570, 569, 566), (566, 569, 567, 563), (459, 572, 575, 462), (462, 575, 574, 463), (463, 574, 573, 470), (470, 573, 93, 460), (568, 577, 580, 571), (571, 580, 579, 570), (570, 579, 578, 569), (569, 578, 576, 567), (582, 587, 590, 585), (585, 590, 589, 584), (584, 589, 588, 583), (583, 588, 586, 581), (577, 591, 593, 580), (580, 593, 594, 579), (579, 594, 595, 578), (578, 595, 592, 576), (591, 596, 598, 593), (593, 598, 599, 594), (594, 599, 600, 595), (595, 600, 597, 592), (596, 602, 605, 598), (598, 605, 604, 599), (599, 604, 603, 600), (600, 603, 601, 597), (607, 611, 613, 610), (610, 613, 614, 609), (609, 614, 615, 608), (608, 615, 612, 606), (602, 616, 618, 605), (605, 618, 619, 604), (604, 619, 620, 603), (603, 620, 617, 601), (616, 607, 610, 618), (618, 610, 609, 619), (619, 609, 608, 620), (620, 608, 606, 617), (622, 626, 631, 625), (625, 631, 641, 624), (624, 641, 640, 623), (623, 640, 628, 621), (627, 612, 615, 635), (635, 615, 614, 636), (636, 614, 613, 642), (642, 613, 611, 628), (482, 650, 652, 484), (484, 652, 653, 485), (485, 653, 654, 486), (486, 654, 651, 483), (656, 622, 625, 659), (659, 625, 624, 658), (658, 624, 623, 657), (657, 623, 621, 655), (645, 627, 637, 647), (647, 637, 630, 648), (648, 630, 629, 649), (649, 629, 626, 646), (671, 656, 659, 674), (674, 659, 658, 673), (673, 658, 657, 672), (672, 657, 655, 670), (681, 685, 690, 684), (684, 690, 700, 683), (683, 700, 699, 682), (682, 699, 687, 680), (705, 671, 674, 708), (708, 674, 673, 707), (707, 673, 672, 706), (706, 672, 670, 704), (715, 681, 684, 718), (718, 684, 683, 717), (717, 683, 682, 716), (716, 682, 680, 714), (725, 705, 708, 728), (728, 708, 707, 727), (727, 707, 706, 726), (726, 706, 704, 724), (724, 755, 760, 726), (726, 760, 730, 727), (727, 730, 731, 728), (728, 731, 729, 725), (738, 715, 718, 741), (741, 718, 717, 740), (740, 717, 716, 739), (739, 716, 714, 737), (826, 750, 752, 838), (838, 752, 753, 749), (749, 753, 754, 748), (748, 754, 751, 747), (760, 770, 730), (730, 770, 769, 731), (731, 769, 757, 729), (756, 733, 736, 764), (764, 736, 735, 765), (765, 735, 734, 771), (771, 734, 732, 757), (774, 779, 781, 776), (776, 781, 782, 777), (777, 782, 783, 778), (778, 783, 780, 775), (779, 784, 786, 781), (781, 786, 787, 782), (782, 787, 788, 783), (783, 788, 785, 780), (784, 789, 791, 786), (786, 791, 792, 787), (787, 792, 793, 788), (788, 793, 790, 785), (789, 794, 796, 791), (791, 796, 797, 792), (792, 797, 798, 793), (793, 798, 795, 790), (794, 799, 801, 796), (796, 801, 802, 797), (797, 802, 803, 798), (798, 803, 800, 795), (799, 804, 806, 801), (801, 806, 807, 802), (802, 807, 808, 803), (803, 808, 805, 800), (804, 809, 811, 806), (806, 811, 812, 807), (807, 812, 813, 808), (808, 813, 810, 805), (809, 815, 818, 811), (811, 818, 817, 812), (812, 817, 816, 813), (813, 816, 814, 810), (755, 774, 776, 758), (758, 776, 777, 759), (759, 777, 778, 766), (766, 778, 775, 756), (820, 738, 741, 823), (823, 741, 740, 822), (822, 740, 739, 821), (821, 739, 737, 819), (750, 820, 823, 752), (752, 823, 822, 753), (753, 822, 821, 754), (754, 821, 819, 751), (838, 749, 839), (839, 749, 748, 829), (829, 748, 747, 824), (587, 661, 664, 590), (590, 664, 663, 589), (589, 663, 662, 588), (588, 662, 660, 586), (661, 651, 654, 664), (664, 654, 653, 663), (663, 653, 652, 662), (662, 652, 650, 660), (869, 859, 862, 872), (872, 862, 861, 871), (871, 861, 860, 870), (870, 860, 858, 868), (815, 864, 867, 818), (818, 867, 866, 817), (817, 866, 865, 816), (816, 865, 863, 814), (864, 879, 882, 867), (867, 882, 881, 866), (866, 881, 880, 865), (865, 880, 878, 863), (879, 874, 877, 882), (882, 877, 876, 881), (881, 876, 875, 880), (880, 875, 873, 878), (874, 869, 872, 877), (877, 872, 871, 876), (876, 871, 870, 875), (875, 870, 868, 873), (665, 687, 701, 667), (667, 701, 695, 668), (668, 695, 694, 669), (669, 694, 686, 666), (685, 719, 721, 688), (688, 721, 722, 689), (689, 722, 723, 696), (696, 723, 720, 686), (719, 710, 713, 721), (721, 713, 712, 722), (722, 712, 711, 723), (723, 711, 709, 720), (710, 676, 679, 713), (713, 679, 678, 712), (712, 678, 677, 711), (711, 677, 675, 709), (843, 826, 840, 845), (845, 840, 834, 846), (846, 834, 833, 847), (847, 833, 825, 844), (824, 743, 746, 827), (827, 746, 745, 828), (828, 745, 744, 835), (835, 744, 742, 825), (859, 854, 857, 862), (862, 857, 856, 861), (861, 856, 855, 860), (860, 855, 853, 858), (854, 849, 852, 857), (857, 852, 851, 856), (856, 851, 850, 855), (855, 850, 848, 853), (849, 843, 845, 852), (852, 845, 846, 851), (851, 846, 847, 850), (850, 847, 844, 848), (676, 582, 585, 679), (679, 585, 584, 678), (678, 584, 583, 677), (677, 583, 581, 675), (16, 403, 399, 17), (54, 522, 446, 883), (55, 518, 522, 54), (56, 513, 518, 55), (57, 508, 513, 56), (58, 503, 508, 57), (59, 498, 503, 58), (60, 493, 498, 59), (61, 488, 493, 60), (62, 482, 488, 61), (106, 650, 482, 62), (140, 660, 650, 106), (141, 586, 660, 140), (142, 581, 586, 141), (177, 675, 581, 142), (210, 709, 675, 177), (709, 210, 720), (326, 848, 844, 327), (344, 853, 848, 326), (363, 858, 853, 344), (388, 868, 858, 363), (396, 873, 868, 388), (392, 878, 873, 396), (377, 863, 878, 392), (332, 814, 863, 377), (333, 810, 814, 332), (334, 805, 810, 333), (335, 800, 805, 334), (336, 795, 800, 335), (337, 790, 795, 336), (338, 785, 790, 337), (314, 780, 785, 338), (315, 775, 780, 314), (315, 314, 281), (281, 280, 733), (280, 732, 733), (732, 734, 735), (735, 736, 733), (733, 315, 281), (66, 93, 572), (93, 573, 574), (574, 575, 572), (92, 91, 66), (574, 572, 93), (92, 451, 527, 91), (91, 527, 533, 90), (90, 533, 538, 89), (89, 538, 543, 88), (88, 543, 548, 87), (87, 548, 553, 86), (86, 553, 558, 85), (85, 558, 563, 84), (84, 563, 567, 83), (83, 567, 576, 124), (124, 576, 592, 152), (152, 592, 597, 151), (151, 597, 601, 150), (150, 601, 617, 168), (168, 617, 606, 167), (606, 612, 167), (208, 210, 190), (4, 12, 13), (21, 35, 20), (38, 23, 11), (70, 55, 54), (57, 56, 99), (102, 59, 58), (61, 60, 103), (34, 66, 91), (125, 84, 83), (86, 85, 127), (130, 88, 87), (90, 89, 131), (139, 106, 62), (141, 140, 160), (169, 151, 150), (124, 152, 171), (176, 177, 142), (168, 167, 185), (204, 196, 221), (286, 287, 243), (316, 282, 281), (265, 312, 318), (306, 322, 321), (343, 326, 307), (332, 367, 352), (335, 334, 353), (356, 337, 336), (314, 338, 357), (363, 344, 362), (377, 392, 390), (395, 396, 388)])
me_cylinder_001.use_remesh_preserve_volume = False
me_cylinder_001.use_remesh_preserve_attributes = False
me_cylinder_001.use_mirror_vertex_groups = False
me_cylinder_001.update()

# ---- objects
ob_outershape = bpy.data.objects.new('OuterShape', me_cylinder_001)

# ---- transforms, parenting, visibility, modifiers, constraints
ob_outershape.location = (0.0, 0.0, 0.0)
ob_outershape.lineart.crease_threshold = 0.0

# ---- collection membership
col_collection_1.objects.link(ob_outershape)

# ---- scene / render settings (as saved in the file)
scene.frame_start = 1; scene.frame_end = 250; scene.frame_set(1)
scene.render.engine = 'BLENDER_EEVEE_NEXT'
scene.render.resolution_percentage = 50
scene.render.dither_intensity = 0.0
scene.cycles.use_denoising = False
scene.cycles.samples = 128
scene.cycles.sampling_pattern = 'TABULATED_SOBOL'
scene.cycles.use_adaptive_sampling = False
scene.cycles.use_light_tree = False
scene.cycles.blur_glossy = 0.0
scene.cycles.sample_clamp_indirect = 0.0
scene.view_settings.view_transform = 'Standard'
bpy.context.view_layer.update()

# ---- added for rendering (the .blend has no active camera and no usable light): camera, sun
cam_auto = bpy.data.cameras.new('AutoCamera')
cam_auto.lens = 50.0
cam_auto.sensor_width = 36.0
cam_auto.clip_end = 1000.0
ob_auto_camera = bpy.data.objects.new('AutoCamera', cam_auto)
scene.collection.objects.link(ob_auto_camera)
ob_auto_camera.location = (0.185045, -0.222054, 0.155536)
ob_auto_camera.rotation_euler = (1.09748, -7.21219e-08, 0.694738)
scene.camera = ob_auto_camera
light_auto_sun = bpy.data.lights.new('AutoSun', 'SUN')
light_auto_sun.energy = 3.0
light_auto_sun.angle = 0.0523599
ob_auto_sun = bpy.data.objects.new('AutoSun', light_auto_sun)
scene.collection.objects.link(ob_auto_sun)
ob_auto_sun.rotation_euler = (0.872665, 0.174533, 0.523599)
bpy.context.view_layer.update()
